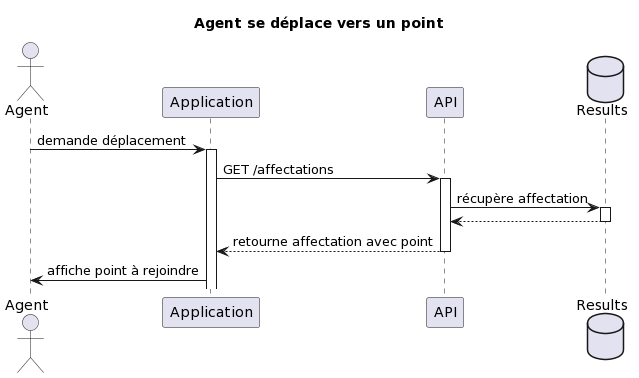

The diagram above was rendered by PlantUML. Its source (embedded in the PNG):
@startuml
title Agent se déplace vers un point

actor Agent
participant Application
participant API
database Results

Agent -> Application : demande déplacement
activate Application 
Application -> API : GET /affectations
activate API
API -> Results : récupère affectation
activate Results  
Results --> API
deactivate Results

API --> Application : retourne affectation avec point
deactivate API
Application -> Agent : affiche point à rejoindre
@enduml